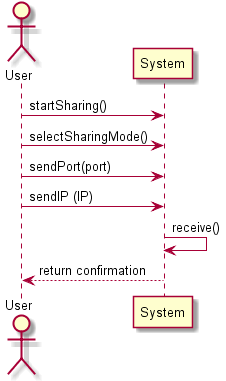

The diagram above was rendered by PlantUML. Its source (embedded in the PNG):
@startuml doc-files/sd_system_rec.png
Actor User as us
participant System as sys

us -> sys : startSharing()
us -> sys : selectSharingMode()
us -> sys : sendPort(port)
us -> sys : sendIP (IP)
sys -> sys : receive()
sys --> us : return confirmation
@enduml